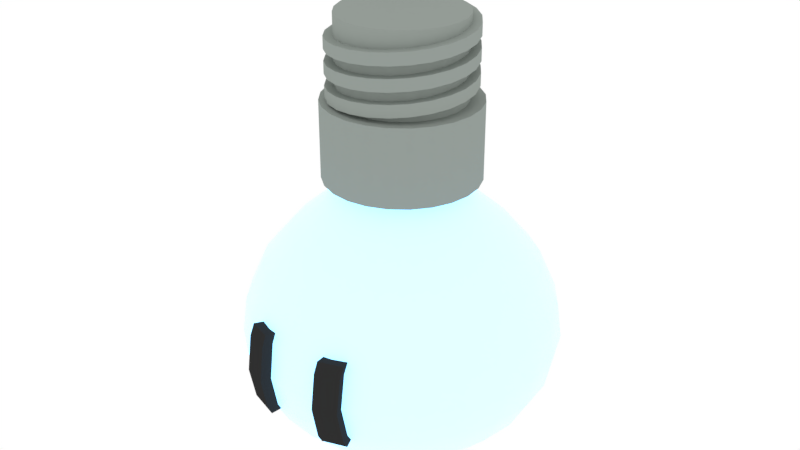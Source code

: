 # Source: lightman.blend  (saved by Blender 4.2.66; exported with 4.5.12 LTS)
import bpy
from mathutils import Matrix  # noqa: F401  (used for matrix-valued properties, if any)

bpy.ops.wm.read_factory_settings(use_empty=True)
scene = bpy.context.scene
scene.name = 'Scene'

# ---- collections
col_collection_1 = bpy.data.collections.new('Collection 1'); scene.collection.children.link(col_collection_1)

# ---- materials (node trees are filled in below, after node groups)
mat_bulb = bpy.data.materials.new('Bulb')
mat_bulb.alpha_threshold = 0.0
mat_bulb.use_transparent_shadow = False
mat_bulb.diffuse_color = (0.4412, 0.6108, 0.8, 1.0)
mat_bulb.roughness = 0.5
mat_eyes = bpy.data.materials.new('Eyes')
mat_eyes.alpha_threshold = 0.0
mat_eyes.use_transparent_shadow = False
mat_eyes.diffuse_color = (0.0291, 0.0291, 0.0291, 1.0)
mat_eyes.roughness = 0.5
mat_metal = bpy.data.materials.new('Metal')
mat_metal.alpha_threshold = 0.0
mat_metal.use_transparent_shadow = False
mat_metal.diffuse_color = (0.2965, 0.3311, 0.305, 1.0)
mat_metal.roughness = 0.5
mat_flashlight = bpy.data.materials.new('Flashlight')
mat_flashlight.alpha_threshold = 0.0
mat_flashlight.use_transparent_shadow = False
mat_flashlight.diffuse_color = (0.3217, 0.02438, 0.1804, 1.0)
mat_flashlight.roughness = 0.5
mat_lens = bpy.data.materials.new('Lens')
mat_lens.alpha_threshold = 0.0
mat_lens.use_transparent_shadow = False
mat_lens.diffuse_color = (0.8, 0.6274, 0.3049, 1.0)
mat_lens.roughness = 0.5

# ---- node groups
ng_auto_smooth = bpy.data.node_groups.new('Auto Smooth', 'GeometryNodeTree')
_s = ng_auto_smooth.interface.new_socket(name='Geometry', in_out='OUTPUT', socket_type='NodeSocketGeometry')
_s = ng_auto_smooth.interface.new_socket(name='Geometry', in_out='INPUT', socket_type='NodeSocketGeometry')
_s = ng_auto_smooth.interface.new_socket(name='Angle', in_out='INPUT', socket_type='NodeSocketFloat')
_s.subtype = 'ANGLE'
_s.min_value = 0.0
_s.max_value = 3.142
ng_auto_smooth.is_modifier = True
_N = ng_auto_smooth.nodes; _L = ng_auto_smooth.links
n0 = _N.new('NodeGroupOutput'); n0.name = 'Group Output'; n0.location = (480, -100)
n1 = _N.new('NodeGroupInput'); n1.name = 'Group Input'; n1.location = (-420, -300)
n2 = _N.new('NodeGroupInput'); n2.name = 'Group Input.001'; n2.location = (-60, -100)
n3 = _N.new('GeometryNodeSetShadeSmooth'); n3.name = 'Set Shade Smooth'; n3.location = (120, -100)
n3.domain = 'EDGE'
n4 = _N.new('GeometryNodeSetShadeSmooth'); n4.name = 'Set Shade Smooth.001'; n4.location = (300, -100)
n5 = _N.new('GeometryNodeInputMeshEdgeAngle'); n5.name = 'Edge Angle'; n5.location = (-420, -220)
n6 = _N.new('GeometryNodeInputEdgeSmooth'); n6.name = 'Is Edge Smooth'; n6.location = (-60, -160)
n7 = _N.new('GeometryNodeInputShadeSmooth'); n7.name = 'Is Face Smooth'; n7.location = (-240, -340)
n8 = _N.new('FunctionNodeBooleanMath'); n8.name = 'Boolean Math'; n8.location = (-60, -220)
n9 = _N.new('FunctionNodeCompare'); n9.name = 'Compare'; n9.location = (-240, -180)
n9.operation = 'LESS_EQUAL'
_L.new(n5.outputs[0], n9.inputs[0])
_L.new(n4.outputs[0], n0.inputs[0])
_L.new(n1.outputs[1], n9.inputs[1])
_L.new(n9.outputs[0], n8.inputs[0])
_L.new(n7.outputs[0], n8.inputs[1])
_L.new(n2.outputs[0], n3.inputs[0])
_L.new(n6.outputs[0], n3.inputs[1])
_L.new(n3.outputs[0], n4.inputs[0])
_L.new(n8.outputs[0], n3.inputs[2])
n0.is_active_output = True

# ---- material node trees
mat_bulb.use_nodes = True; mat_bulb.node_tree.nodes.clear()
_N = mat_bulb.node_tree.nodes; _L = mat_bulb.node_tree.links
n0 = _N.new('ShaderNodeBsdfPrincipled'); n0.name = 'Principled BSDF'; n0.location = (10, 300)
n0.inputs[0].default_value = (0.3725, 0.5846, 0.8002, 1.0)
n0.inputs[27].default_value = (0.1955, 0.5883, 1.0, 1.0)
n0.inputs[28].default_value = 2.0
n1 = _N.new('ShaderNodeOutputMaterial'); n1.name = 'Material Output'; n1.location = (300, 300)
_L.new(n0.outputs[0], n1.inputs[0])
n1.is_active_output = True

# ---- world
world_world = bpy.data.worlds.new('World'); scene.world = world_world
world_world.use_nodes = True; world_world.node_tree.nodes.clear()
_N = world_world.node_tree.nodes; _L = world_world.node_tree.links
n0 = _N.new('ShaderNodeBackground'); n0.name = 'Background'; n0.location = (10, 300)
n0.inputs[0].default_value = (1.0, 1.0, 1.0, 1.0)
n1 = _N.new('ShaderNodeOutputWorld'); n1.name = 'World Output'; n1.location = (300, 300)
_L.new(n0.outputs[0], n1.inputs[0])
n1.is_active_output = True
world_world.color = (0.05088, 0.05088, 0.05088)
world_world.use_sun_shadow = False
world_world.sun_shadow_jitter_overblur = 0.0
world_world.cycles.sampling_method = 'MANUAL'

# ---- meshes
me_sphere_002 = bpy.data.meshes.new('Sphere.002')
me_sphere_002.from_pydata([(-1.752e-10, 0.4991, 0.6635), (-7.123e-10, 0.8857, 0.2695), (-4.486e-10, 0.9853, -0.4315), (-2.177e-10, 0.8745, -0.629), (0.0, 0.2588, -1.017), (0.09743, 0.3636, 0.8431), (0.1292, 0.4821, 0.6635), (0.1805, 0.6738, 0.4906), (0.2292, 0.8555, 0.2695), (0.2585, 0.9646, 0.01522), (0.2664, 0.9944, -0.2157), (0.255, 0.9517, -0.4315), (0.2263, 0.8447, -0.629), (0.1834, 0.6844, -0.7991), (0.1294, 0.483, -0.9329), (0.06699, 0.25, -1.017), (0.1882, 0.326, 0.8431), (0.2495, 0.4322, 0.6635), (0.3488, 0.6041, 0.4906), (0.4428, 0.767, 0.2695), (0.4993, 0.8649, 0.01522), (0.5147, 0.8915, -0.2157), (0.4927, 0.8533, -0.4315), (0.4372, 0.7573, -0.629), (0.3543, 0.6136, -0.7991), (0.25, 0.433, -0.9329), (0.1294, 0.2241, -1.017), (0.2662, 0.2662, 0.8431), (0.3529, 0.3529, 0.6635), (0.4932, 0.4932, 0.4906), (0.6263, 0.6263, 0.2695), (0.7061, 0.7061, 0.01522), (0.7279, 0.7279, -0.2157), (0.6967, 0.6967, -0.4315), (0.6183, 0.6183, -0.629), (0.501, 0.501, -0.7991), (0.3536, 0.3536, -0.9329), (0.183, 0.183, -1.017), (0.326, 0.1882, 0.8431), (0.4322, 0.2495, 0.6635), (0.6041, 0.3488, 0.4906), (0.767, 0.4428, 0.2695), (0.8649, 0.4993, 0.01522), (0.8915, 0.5147, -0.2157), (0.8533, 0.4927, -0.4315), (0.7573, 0.4372, -0.629), (0.6136, 0.3543, -0.7991), (0.433, 0.25, -0.9329), (0.2241, 0.1294, -1.017), (0.3636, 0.09744, 0.8431), (0.4821, 0.1292, 0.6635), (0.6738, 0.1805, 0.4906), (0.8555, 0.2292, 0.2695), (0.9646, 0.2585, 0.01522), (0.9944, 0.2664, -0.2157), (0.9517, 0.255, -0.4315), (0.8447, 0.2263, -0.629), (0.6844, 0.1834, -0.7991), (0.483, 0.1294, -0.9329), (0.25, 0.06699, -1.017), (0.3765, 4.05e-07, 0.8431), (0.4991, 3.264e-07, 0.6635), (0.6975, 3.274e-07, 0.4906), (0.8857, 3.398e-07, 0.2695), (0.9986, 4.315e-07, 0.01522), (1.029, 3.24e-07, -0.2157), (0.9853, 4.159e-07, -0.4315), (0.8745, 3.405e-07, -0.629), (0.7085, 4.007e-07, -0.7991), (0.5, 3.932e-07, -0.9329), (0.2588, 3.932e-07, -1.017), (0.3636, -0.09743, 0.8431), (0.4821, -0.1292, 0.6635), (0.6738, -0.1805, 0.4906), (0.8555, -0.2292, 0.2695), (0.9646, -0.2585, 0.01522), (0.9944, -0.2664, -0.2157), (0.9517, -0.255, -0.4315), (0.8447, -0.2263, -0.629), (0.6844, -0.1834, -0.7991), (0.483, -0.1294, -0.9329), (0.25, -0.06699, -1.017), (0.326, -0.1882, 0.8431), (0.4322, -0.2495, 0.6635), (0.6041, -0.3488, 0.4906), (0.767, -0.4428, 0.2695), (0.8649, -0.4993, 0.01522), (0.8915, -0.5147, -0.2157), (0.8533, -0.4927, -0.4315), (0.7573, -0.4372, -0.629), (0.6136, -0.3543, -0.7991), (0.433, -0.25, -0.9329), (0.2241, -0.1294, -1.017), (0.2662, -0.2662, 0.8431), (0.3529, -0.3529, 0.6635), (0.4932, -0.4932, 0.4906), (0.6263, -0.6263, 0.2695), (0.7061, -0.7061, 0.01522), (0.7279, -0.7279, -0.2157), (0.6967, -0.6967, -0.4315), (0.6183, -0.6183, -0.629), (0.501, -0.501, -0.7991), (0.3536, -0.3536, -0.9329), (0.183, -0.183, -1.017), (0.1882, -0.326, 0.8431), (0.2495, -0.4322, 0.6635), (0.3488, -0.6041, 0.4906), (0.4428, -0.767, 0.2695), (0.4993, -0.8648, 0.01522), (0.5147, -0.8915, -0.2157), (0.4927, -0.8533, -0.4315), (0.4372, -0.7573, -0.629), (0.3543, -0.6136, -0.7991), (0.25, -0.433, -0.9329), (0.1294, -0.2241, -1.017), (0.09743, -0.3636, 0.8431), (0.1292, -0.4821, 0.6635), (0.1805, -0.6738, 0.4906), (0.2292, -0.8555, 0.2695), (0.2585, -0.9646, 0.01522), (0.2664, -0.9944, -0.2157), (0.255, -0.9517, -0.4315), (0.2263, -0.8447, -0.629), (0.1834, -0.6844, -0.7991), (0.1294, -0.483, -0.9329), (0.06699, -0.25, -1.017), (4.602e-09, -0.3765, 0.8431), (-7.103e-08, -0.4991, 0.6635), (-1.443e-07, -0.6975, 0.4906), (-5.807e-08, -0.8857, 0.2695), (-5.874e-08, -0.9986, 0.01522), (-8.907e-08, -1.029, -0.2157), (-5.766e-08, -0.9853, -0.4315), (-5.685e-08, -0.8745, -0.629), (-8.61e-08, -0.7085, -0.7991), (-3.373e-08, -0.5, -0.9329), (-1.883e-08, -0.2588, -1.017), (-0.09743, -0.3636, 0.8431), (-0.1292, -0.4821, 0.6635), (-0.1805, -0.6738, 0.4906), (-0.2292, -0.8555, 0.2695), (-0.2585, -0.9646, 0.01522), (-0.2664, -0.9944, -0.2157), (-0.255, -0.9517, -0.4315), (-0.2263, -0.8447, -0.629), (-0.1834, -0.6844, -0.7991), (-0.1294, -0.483, -0.9329), (-0.06699, -0.25, -1.017), (-0.1882, -0.326, 0.8431), (-0.2495, -0.4322, 0.6635), (-0.3488, -0.6041, 0.4906), (-0.4428, -0.767, 0.2695), (-0.4993, -0.8648, 0.01522), (-0.5147, -0.8915, -0.2157), (-0.4927, -0.8533, -0.4315), (-0.4372, -0.7573, -0.629), (-0.3543, -0.6136, -0.7991), (-0.25, -0.433, -0.9329), (-0.1294, -0.2241, -1.017), (0.0, 3.894e-07, -1.047), (-0.2662, -0.2662, 0.8431), (-0.3529, -0.3529, 0.6635), (-0.4932, -0.4932, 0.4906), (-0.6263, -0.6263, 0.2695), (-0.7061, -0.7061, 0.01522), (-0.7279, -0.7279, -0.2157), (-0.6967, -0.6967, -0.4315), (-0.6183, -0.6183, -0.629), (-0.501, -0.501, -0.7991), (-0.3536, -0.3536, -0.9329), (-0.183, -0.183, -1.017), (-0.326, -0.1882, 0.8431), (-0.4322, -0.2495, 0.6635), (-0.6041, -0.3488, 0.4906), (-0.767, -0.4428, 0.2695), (-0.8649, -0.4993, 0.01522), (-0.8915, -0.5147, -0.2157), (-0.8533, -0.4927, -0.4315), (-0.7573, -0.4372, -0.629), (-0.6136, -0.3543, -0.7991), (-0.433, -0.25, -0.9329), (-0.2241, -0.1294, -1.017), (-0.3636, -0.09743, 0.8431), (-0.4821, -0.1292, 0.6635), (-0.6738, -0.1805, 0.4906), (-0.8555, -0.2292, 0.2695), (-0.9646, -0.2585, 0.01522), (-0.9944, -0.2664, -0.2157), (-0.9517, -0.255, -0.4315), (-0.8447, -0.2263, -0.629), (-0.6844, -0.1834, -0.7991), (-0.483, -0.1294, -0.9329), (-0.25, -0.06699, -1.017), (-0.3765, 4.159e-07, 0.8431), (-0.4991, 4.677e-07, 0.6635), (-0.6975, 4.891e-07, 0.4906), (-0.8857, 4.922e-07, 0.2695), (-0.9986, 4.007e-07, 0.01522), (-1.029, 3.7e-07, -0.2157), (-0.9853, 3.703e-07, -0.4315), (-0.8745, 4.91e-07, -0.629), (-0.7085, 4.604e-07, -0.7991), (-0.5, 3.634e-07, -0.9329), (-0.2588, 4.156e-07, -1.017), (-0.3636, 0.09744, 0.8431), (-0.4821, 0.1292, 0.6635), (-0.6738, 0.1805, 0.4906), (-0.8555, 0.2292, 0.2695), (-0.9646, 0.2585, 0.01522), (-0.9944, 0.2664, -0.2157), (-0.9517, 0.255, -0.4315), (-0.8447, 0.2263, -0.629), (-0.6844, 0.1834, -0.7991), (-0.483, 0.1294, -0.9329), (-0.25, 0.06699, -1.017), (-0.326, 0.1882, 0.8431), (-0.4322, 0.2495, 0.6635), (-0.6041, 0.3488, 0.4906), (-0.767, 0.4428, 0.2695), (-0.8649, 0.4993, 0.01522), (-0.8915, 0.5147, -0.2157), (-0.8533, 0.4927, -0.4315), (-0.7573, 0.4372, -0.629), (-0.6136, 0.3543, -0.7991), (-0.433, 0.25, -0.9329), (-0.2241, 0.1294, -1.017), (-0.2662, 0.2662, 0.8431), (-0.3529, 0.3529, 0.6635), (-0.4932, 0.4932, 0.4906), (-0.6263, 0.6263, 0.2695), (-0.7061, 0.7061, 0.01522), (-0.7279, 0.7279, -0.2157), (-0.6967, 0.6967, -0.4315), (-0.6183, 0.6183, -0.629), (-0.501, 0.501, -0.7991), (-0.3536, 0.3536, -0.9329), (-0.183, 0.183, -1.017), (-0.1882, 0.326, 0.8431), (-0.2495, 0.4322, 0.6635), (-0.3488, 0.6041, 0.4906), (-0.4428, 0.767, 0.2695), (-0.4993, 0.8649, 0.01522), (-0.5147, 0.8915, -0.2157), (-0.4927, 0.8533, -0.4315), (-0.4372, 0.7573, -0.629), (-0.3543, 0.6136, -0.7991), (-0.25, 0.433, -0.9329), (-0.1294, 0.2241, -1.017), (-0.09743, 0.3636, 0.8431), (-0.1292, 0.4821, 0.6635), (-0.1805, 0.6738, 0.4906), (-0.2292, 0.8555, 0.2695), (-0.2585, 0.9646, 0.01522), (-0.2664, 0.9944, -0.2157), (-0.255, 0.9517, -0.4315), (-0.2263, 0.8447, -0.629), (-0.1834, 0.6844, -0.7991), (-0.1294, 0.483, -0.9329), (-0.06699, 0.25, -1.017), (1.544e-08, 0.3765, 0.8431), (7.615e-08, 0.6975, 0.4906), (-5.874e-08, 0.9986, 0.01522), (-4.305e-08, 1.029, -0.2157), (7.814e-08, 0.7085, -0.7991), (-5.608e-08, 0.5, -0.9329), (0.1288, 0.4808, 1.343), (0.1288, 0.4808, 0.8431), (0.2489, 0.4311, 0.8431), (0.352, 0.352, 0.8431), (0.4311, 0.2489, 0.8431), (0.4808, 0.1288, 0.8431), (0.4978, 4.156e-07, 0.8431), (0.4808, -0.1288, 0.8431), (0.4311, -0.2489, 0.8431), (0.352, -0.352, 0.8431), (0.2489, -0.4311, 0.8431), (0.1288, -0.4808, 0.8431), (1.46e-09, -0.4978, 0.8431), (-0.1288, -0.4808, 0.8431), (-0.2489, -0.4311, 0.8431), (-0.352, -0.352, 0.8431), (-0.4311, -0.2489, 0.8431), (-0.4808, -0.1288, 0.8431), (-0.4978, 4.299e-07, 0.8431), (-0.4808, 0.1288, 0.8431), (-0.4311, 0.2489, 0.8431), (-0.352, 0.352, 0.8431), (-0.2489, 0.4311, 0.8431), (-0.1288, 0.4808, 0.8431), (1.579e-08, 0.4978, 0.8431), (0.2489, 0.4311, 1.343), (0.352, 0.352, 1.343), (0.4311, 0.2489, 1.343), (0.4808, 0.1288, 1.343), (0.4978, 4.156e-07, 1.343), (0.4808, -0.1288, 1.343), (0.4311, -0.2489, 1.343), (0.352, -0.352, 1.343), (0.2489, -0.4311, 1.343), (0.1288, -0.4808, 1.343), (1.46e-09, -0.4978, 1.343), (-0.1288, -0.4808, 1.343), (-0.2489, -0.4311, 1.343), (-0.352, -0.352, 1.343), (-0.4311, -0.2489, 1.343), (-0.4808, -0.1288, 1.343), (-0.4978, 4.299e-07, 1.343), (-0.4808, 0.1288, 1.343), (-0.4311, 0.2489, 1.343), (-0.352, 0.352, 1.343), (-0.2489, 0.4311, 1.343), (-0.1288, 0.4808, 1.343), (1.579e-08, 0.4978, 1.343), (0.2015, 0.349, 1.343), (0.403, 4.139e-07, 1.343), (0.3893, -0.1043, 1.343), (0.349, -0.2015, 1.343), (0.285, -0.285, 1.343), (0.2015, -0.349, 1.343), (0.1043, -0.3893, 1.343), (2.014e-08, -0.403, 1.343), (-0.1043, -0.3893, 1.343), (-0.2015, -0.349, 1.343), (-0.285, -0.285, 1.343), (-0.349, -0.2015, 1.343), (-0.3893, -0.1043, 1.343), (-0.403, 4.255e-07, 1.343), (-0.3893, 0.1043, 1.343), (-0.349, 0.2015, 1.343), (-0.285, 0.285, 1.343), (-0.2015, 0.349, 1.343), (-0.1043, 0.3893, 1.343), (3.174e-08, 0.403, 1.343), (0.1193, 0.4449, 1.464), (0.2304, 0.3989, 1.456), (0.3257, 0.3257, 1.448), (0.3989, 0.2303, 1.439), (0.4449, 0.1192, 1.43), (0.4606, 4.198e-07, 1.421), (0.4449, -0.1192, 1.412), (0.3989, -0.2303, 1.403), (0.3257, -0.3257, 1.394), (0.2304, -0.3989, 1.385), (0.1193, -0.4449, 1.377), (6.139e-05, -0.4606, 1.37), (-0.1191, -0.4449, 1.363), (-0.2302, -0.3989, 1.357), (-0.3256, -0.3257, 1.352), (-0.3988, -0.2303, 1.348), (-0.4448, -0.1192, 1.345), (-0.4605, 4.331e-07, 1.493), (-0.4448, 0.1192, 1.493), (-0.3988, 0.2303, 1.49), (-0.3256, 0.3257, 1.487), (-0.2302, 0.3989, 1.483), (-0.1191, 0.4449, 1.477), (6.14e-05, 0.4606, 1.471), (-0.4605, 4.331e-07, 1.343), (0.1193, 0.4449, 1.614), (0.2304, 0.3989, 1.606), (0.3257, 0.3257, 1.598), (0.3989, 0.2303, 1.589), (0.4449, 0.1192, 1.58), (0.4606, 4.198e-07, 1.571), (0.4449, -0.1192, 1.562), (0.3989, -0.2303, 1.553), (0.3257, -0.3257, 1.544), (0.2304, -0.3989, 1.536), (0.1193, -0.4449, 1.527), (6.139e-05, -0.4606, 1.52), (-0.1191, -0.4449, 1.513), (-0.2302, -0.3989, 1.507), (-0.3256, -0.3257, 1.502), (-0.3988, -0.2303, 1.498), (-0.4448, -0.1192, 1.495), (0.2304, 0.3989, 1.535), (-0.4448, 0.1192, 1.643), (-0.3988, 0.2303, 1.641), (-0.3256, 0.3257, 1.637), (-0.2302, 0.3989, 1.633), (-0.1191, 0.4449, 1.627), (6.14e-05, 0.4606, 1.621), (0.1193, 0.4449, 1.543), (0.1193, 0.4449, 1.764), (0.2304, 0.3989, 1.756), (0.3257, 0.3257, 1.748), (0.3989, 0.2303, 1.739), (0.4449, 0.1192, 1.73), (0.4606, 4.198e-07, 1.721), (0.4449, -0.1192, 1.712), (0.3989, -0.2303, 1.703), (0.3257, -0.3257, 1.694), (0.2304, -0.3989, 1.686), (0.1193, -0.4449, 1.678), (6.139e-05, -0.4606, 1.67), (-0.1191, -0.4449, 1.663), (-0.2302, -0.3989, 1.657), (-0.3256, -0.3257, 1.652), (-0.3988, -0.2303, 1.648), (-0.4448, -0.1192, 1.645), (-0.4605, 4.331e-07, 1.794), (-0.4448, 0.1192, 1.793), (-0.3988, 0.2303, 1.791), (-0.3256, 0.3257, 1.787), (-0.2302, 0.3989, 1.783), (-0.1191, 0.4449, 1.778), (6.14e-05, 0.4606, 1.771), (-0.4605, 4.331e-07, 1.643), (0.3257, 0.3257, 1.527), (0.3989, 0.2303, 1.518), (0.4449, 0.1192, 1.509), (0.4606, 4.198e-07, 1.5), (0.4449, -0.1192, 1.491), (0.3989, -0.2303, 1.482), (0.3257, -0.3257, 1.473), (0.2304, -0.3989, 1.464), (0.1193, -0.4449, 1.456), (6.139e-05, -0.4606, 1.449), (-0.1191, -0.4449, 1.442), (-0.2302, -0.3989, 1.436), (-0.3256, -0.3257, 1.431), (-0.3988, -0.2303, 1.427), (-0.4448, -0.1192, 1.424), (-0.4605, 4.331e-07, 1.572), (-0.4448, 0.1192, 1.571), (-0.3988, 0.2303, 1.569), (-0.3256, 0.3257, 1.566), (-0.2302, 0.3989, 1.562), (-0.1191, 0.4449, 1.556), (6.14e-05, 0.4606, 1.55), (-0.4605, 4.331e-07, 1.422), (0.1193, 0.4449, 1.693), (0.2304, 0.3989, 1.685), (0.3257, 0.3257, 1.677), (0.3989, 0.2303, 1.668), (0.4449, 0.1192, 1.659), (0.4606, 4.198e-07, 1.65), (0.4449, -0.1192, 1.641), (0.3989, -0.2303, 1.632), (0.3257, -0.3257, 1.623), (0.2304, -0.3989, 1.614), (0.1193, -0.4449, 1.606), (6.139e-05, -0.4606, 1.599), (-0.1191, -0.4449, 1.592), (-0.2302, -0.3989, 1.586), (-0.3256, -0.3257, 1.581), (-0.3988, -0.2303, 1.577), (-0.4448, -0.1192, 1.574), (-0.4448, 0.1192, 1.722), (-0.3988, 0.2303, 1.719), (-0.3256, 0.3257, 1.716), (-0.2302, 0.3989, 1.712), (-0.1191, 0.4449, 1.706), (6.14e-05, 0.4606, 1.7), (0.1193, 0.4449, 1.843), (0.2304, 0.3989, 1.835), (0.3257, 0.3257, 1.827), (0.3989, 0.2303, 1.818), (0.4449, 0.1192, 1.809), (0.4606, 4.198e-07, 1.8), (0.4449, -0.1192, 1.791), (0.3989, -0.2303, 1.782), (0.3257, -0.3257, 1.773), (0.2304, -0.3989, 1.765), (0.1193, -0.4449, 1.756), (6.139e-05, -0.4606, 1.749), (-0.1191, -0.4449, 1.742), (-0.2302, -0.3989, 1.736), (-0.3256, -0.3257, 1.731), (-0.3988, -0.2303, 1.727), (-0.4448, -0.1192, 1.724), (-0.4605, 4.331e-07, 1.872), (-0.4448, 0.1192, 1.872), (-0.3988, 0.2303, 1.87), (-0.3256, 0.3257, 1.866), (-0.2302, 0.3989, 1.862), (-0.1191, 0.4449, 1.856), (6.14e-05, 0.4606, 1.85), (-0.4605, 4.331e-07, 1.722), (0.1044, 0.3892, 1.464), (0.2015, 0.349, 1.456), (0.285, 0.2849, 1.448), (0.349, 0.2015, 1.439), (0.3893, 0.1043, 1.43), (0.403, 4.198e-07, 1.421), (0.3893, -0.1043, 1.412), (0.349, -0.2015, 1.403), (0.285, -0.2849, 1.394), (0.2015, -0.349, 1.385), (0.1044, -0.3892, 1.377), (6.138e-05, -0.4029, 1.37), (-0.1042, -0.3892, 1.363), (-0.2014, -0.349, 1.357), (-0.2849, -0.2849, 1.343), (-0.3489, -0.2015, 1.343), (-0.3892, -0.1043, 1.343), (-0.4029, 4.08e-07, 1.493), (-0.3892, 0.1043, 1.493), (-0.3489, 0.2015, 1.49), (-0.2849, 0.2849, 1.487), (-0.2014, 0.349, 1.483), (-0.1042, 0.3892, 1.477), (6.145e-05, 0.4029, 1.471), (-0.4039, 0.007459, 1.343), (0.1044, 0.3892, 1.614), (0.2015, 0.349, 1.606), (0.285, 0.2849, 1.598), (0.349, 0.2015, 1.589), (0.3893, 0.1043, 1.58), (0.403, 4.198e-07, 1.571), (0.3893, -0.1043, 1.562), (0.349, -0.2015, 1.553), (0.285, -0.2849, 1.544), (0.2015, -0.349, 1.536), (0.1044, -0.3892, 1.527), (6.138e-05, -0.4029, 1.52), (-0.1042, -0.3892, 1.513), (-0.2014, -0.349, 1.507), (-0.2849, -0.2849, 1.502), (-0.3489, -0.2015, 1.498), (-0.3892, -0.1043, 1.495), (0.2015, 0.349, 1.535), (-0.3892, 0.1043, 1.643), (-0.3489, 0.2015, 1.641), (-0.2849, 0.2849, 1.637), (-0.2014, 0.349, 1.633), (-0.1042, 0.3892, 1.627), (6.145e-05, 0.4029, 1.621), (0.1044, 0.3892, 1.543), (0.1044, 0.3892, 1.764), (0.2015, 0.349, 1.756), (0.285, 0.2849, 1.748), (0.349, 0.2015, 1.739), (0.3893, 0.1043, 1.73), (0.403, 4.198e-07, 1.721), (0.3893, -0.1043, 1.712), (0.349, -0.2015, 1.703), (0.285, -0.2849, 1.694), (0.2015, -0.349, 1.686), (0.1044, -0.3892, 1.678), (6.138e-05, -0.4029, 1.67), (-0.1042, -0.3892, 1.663), (-0.2014, -0.349, 1.657), (-0.2849, -0.2849, 1.652), (-0.3489, -0.2015, 1.648), (-0.3892, -0.1043, 1.645), (-0.4039, -0.007458, 1.794), (-0.3892, 0.1043, 1.793), (-0.3489, 0.2015, 1.791), (-0.2849, 0.2849, 1.787), (-0.2014, 0.349, 1.783), (-0.1042, 0.3892, 1.778), (6.145e-05, 0.4029, 1.771), (-0.4029, 4.08e-07, 1.643), (0.285, 0.2849, 1.527), (0.349, 0.2015, 1.518), (0.3893, 0.1043, 1.509), (0.403, 4.198e-07, 1.5), (0.3893, -0.1043, 1.491), (0.349, -0.2015, 1.482), (0.285, -0.2849, 1.473), (0.2015, -0.349, 1.464), (0.1044, -0.3892, 1.456), (6.138e-05, -0.4029, 1.449), (-0.1042, -0.3892, 1.442), (-0.2014, -0.349, 1.436), (-0.2849, -0.2849, 1.431), (-0.3489, -0.2015, 1.427), (-0.3892, -0.1043, 1.424), (-0.4029, 4.08e-07, 1.572), (-0.3892, 0.1043, 1.571), (-0.3489, 0.2015, 1.569), (-0.2849, 0.2849, 1.566), (-0.2014, 0.349, 1.562), (-0.1042, 0.3892, 1.556), (6.145e-05, 0.4029, 1.55), (-0.4039, 0.007459, 1.422), (0.1044, 0.3892, 1.693), (0.2015, 0.349, 1.685), (0.285, 0.2849, 1.677), (0.349, 0.2015, 1.668), (0.3893, 0.1043, 1.659), (0.403, 4.198e-07, 1.65), (0.3893, -0.1043, 1.641), (0.349, -0.2015, 1.632), (0.285, -0.2849, 1.623), (0.2015, -0.349, 1.614), (0.1044, -0.3892, 1.606), (6.138e-05, -0.4029, 1.599), (-0.1042, -0.3892, 1.592), (-0.2014, -0.349, 1.586), (-0.2849, -0.2849, 1.581), (-0.3489, -0.2015, 1.577), (-0.3892, -0.1043, 1.574), (-0.3892, 0.1043, 1.722), (-0.3489, 0.2015, 1.719), (-0.2849, 0.2849, 1.716), (-0.2014, 0.349, 1.712), (-0.1042, 0.3892, 1.706), (6.145e-05, 0.4029, 1.7), (0.1044, 0.3892, 1.843), (0.2015, 0.349, 1.835), (0.285, 0.2849, 1.827), (0.349, 0.2015, 1.818), (0.3893, 0.1043, 1.809), (0.403, 4.198e-07, 1.8), (0.3893, -0.1043, 1.791), (0.349, -0.2015, 1.782), (0.285, -0.2849, 1.773), (0.2015, -0.349, 1.765), (0.1044, -0.3892, 1.756), (6.138e-05, -0.4029, 1.749), (-0.1042, -0.3892, 1.742), (-0.2014, -0.349, 1.736), (-0.2849, -0.2849, 1.731), (-0.3489, -0.2015, 1.727), (-0.3892, -0.1043, 1.724), (-0.4039, -0.007458, 1.872), (-0.3892, 0.1043, 1.872), (-0.3489, 0.2015, 1.87), (-0.2849, 0.2849, 1.866), (-0.2014, 0.349, 1.862), (-0.1042, 0.3892, 1.856), (6.145e-05, 0.4029, 1.85), (-0.4029, 4.08e-07, 1.722), (0.1044, 0.3892, 1.343), (0.285, 0.2849, 1.343), (0.349, 0.2015, 1.343), (0.3893, 0.1043, 1.343), (-0.3892, 0.1043, 1.343), (-0.3489, 0.2015, 1.343), (-0.2849, 0.2849, 1.343), (-0.2014, 0.349, 1.343), (-0.2014, -0.349, 1.343), (0.1044, 0.3892, 1.872), (0.2015, 0.349, 1.872), (0.285, 0.2849, 1.872), (0.349, 0.2015, 1.872), (0.3893, 0.1043, 1.872), (0.403, 4.198e-07, 1.872), (0.3893, -0.1043, 1.872), (0.349, -0.2015, 1.872), (0.285, -0.2849, 1.872), (0.2015, -0.349, 1.872), (0.1044, -0.3892, 1.872), (6.138e-05, -0.4029, 1.872), (-0.1042, -0.3892, 1.872), (-0.2014, -0.349, 1.872), (-0.2849, -0.2849, 1.872), (-0.3489, -0.2015, 1.872), (-0.3892, -0.1043, 1.872), (-0.2359, -0.004486, 1.977), (-0.3892, 0.1043, 1.872), (-0.3489, 0.2015, 1.872), (-0.2849, 0.2849, 1.872), (-0.2014, 0.349, 1.872), (-0.1042, 0.3892, 1.872), (6.145e-05, 0.4029, 1.872), (0.06097, 0.2273, 1.977), (0.1178, 0.2037, 1.977), (0.1665, 0.1663, 1.977), (0.2039, 0.1176, 1.977), (0.2274, 0.0608, 1.977), (0.2355, -0.0001288, 1.977), (0.2274, -0.06106, 1.977), (0.2039, -0.1178, 1.977), (0.1665, -0.1666, 1.977), (0.1178, -0.204, 1.977), (0.06097, -0.2275, 1.977), (4.439e-05, -0.2355, 1.977), (-0.06089, -0.2275, 1.977), (-0.1177, -0.204, 1.977), (-0.1664, -0.1666, 1.977), (-0.2038, -0.1178, 1.977), (-0.2274, -0.06106, 1.977), (-0.2274, 0.0608, 1.977), (-0.2038, 0.1176, 1.977), (-0.1664, 0.1663, 1.977), (-0.1177, 0.2037, 1.977), (-0.06089, 0.2273, 1.977), (4.443e-05, 0.2353, 1.977), (-0.1862, -0.003606, 2.048), (0.04812, 0.1793, 2.048), (0.09293, 0.1607, 2.048), (0.1314, 0.1312, 2.048), (0.1609, 0.09272, 2.048), (0.1795, 0.04791, 2.048), (0.1858, -0.0001671, 2.048), (0.1795, -0.04825, 2.048), (0.1609, -0.09305, 2.048), (0.1314, -0.1315, 2.048), (0.09293, -0.1611, 2.048), (0.04812, -0.1796, 2.048), (3.935e-05, -0.1859, 2.048), (-0.04804, -0.1796, 2.048), (-0.09285, -0.1611, 2.048), (-0.1313, -0.1315, 2.048), (-0.1608, -0.09305, 2.048), (-0.1794, -0.04825, 2.048), (-0.1794, 0.04791, 2.048), (-0.1608, 0.09272, 2.048), (-0.1313, 0.1312, 2.048), (-0.09285, 0.1607, 2.048), (-0.04804, 0.1793, 2.048), (3.938e-05, 0.1856, 2.048), (2.051e-05, -0.0003104, 2.048), (0.3659, -1.026, -0.2157), (0.3659, -0.9789, -0.4315), (0.3659, -0.9464, -0.4855), (0.2108, -1.013, 0.08591), (0.2108, -1.044, 0.01522), (0.2108, -1.075, -0.2157), (0.2108, -1.031, -0.4315), (0.2108, -1.0, -0.4855), (0.3659, -0.9596, 0.08591), (0.3659, -0.9932, 0.01522), (0.3162, -0.8989, -0.2152), (0.3162, -0.8516, -0.419), (0.3162, -0.8191, -0.47), (0.1821, -0.8853, 0.06967), (0.1821, -0.9167, 0.002912), (0.1821, -0.9474, -0.2152), (0.1821, -0.9033, -0.419), (0.1821, -0.873, -0.47), (0.3162, -0.8322, 0.06967), (0.3162, -0.8659, 0.002912), (-0.3659, -1.026, -0.2157), (-0.3659, -0.9789, -0.4315), (-0.3659, -0.9464, -0.4855), (-0.2108, -1.013, 0.08591), (-0.2108, -1.044, 0.01522), (-0.2108, -1.075, -0.2157), (-0.2108, -1.031, -0.4315), (-0.2108, -1.0, -0.4855), (-0.3659, -0.9596, 0.08591), (-0.3659, -0.9932, 0.01522), (-0.3162, -0.8989, -0.2152), (-0.3162, -0.8516, -0.419), (-0.3162, -0.8191, -0.47), (-0.1821, -0.8853, 0.06967), (-0.1821, -0.9167, 0.002912), (-0.1821, -0.9474, -0.2152), (-0.1821, -0.9033, -0.419), (-0.1821, -0.873, -0.47), (-0.3162, -0.8322, 0.06967), (-0.3162, -0.8659, 0.002912)], [], [(261, 1, 8, 9), (159, 4, 15), (0, 259, 5, 6), (263, 3, 12, 13), (262, 261, 9, 10), (260, 0, 6, 7), (264, 263, 13, 14), (2, 262, 10, 11), (1, 260, 7, 8), (4, 264, 14, 15), (3, 2, 11, 12), (7, 6, 17, 18), (14, 13, 24, 25), (11, 10, 21, 22), (8, 7, 18, 19), (15, 14, 25, 26), (137, 126, 277, 278), (12, 11, 22, 23), (9, 8, 19, 20), (159, 15, 26), (6, 5, 16, 17), (13, 12, 23, 24), (10, 9, 20, 21), (159, 26, 37), (17, 16, 27, 28), (24, 23, 34, 35), (21, 20, 31, 32), (18, 17, 28, 29), (25, 24, 35, 36), (22, 21, 32, 33), (19, 18, 29, 30), (26, 25, 36, 37), (160, 148, 279, 280), (23, 22, 33, 34), (20, 19, 30, 31), (30, 29, 40, 41), (37, 36, 47, 48), (237, 226, 286, 287), (34, 33, 44, 45), (31, 30, 41, 42), (159, 37, 48), (28, 27, 38, 39), (35, 34, 45, 46), (32, 31, 42, 43), (29, 28, 39, 40), (36, 35, 46, 47), (33, 32, 43, 44), (40, 39, 50, 51), (47, 46, 57, 58), (44, 43, 54, 55), (41, 40, 51, 52), (48, 47, 58, 59), (60, 49, 270, 271), (45, 44, 55, 56), (42, 41, 52, 53), (159, 48, 59), (39, 38, 49, 50), (46, 45, 56, 57), (43, 42, 53, 54), (53, 52, 63, 64), (159, 59, 70), (50, 49, 60, 61), (57, 56, 67, 68), (54, 53, 64, 65), (51, 50, 61, 62), (58, 57, 68, 69), (55, 54, 65, 66), (52, 51, 62, 63), (59, 58, 69, 70), (182, 171, 281, 282), (56, 55, 66, 67), (63, 62, 73, 74), (70, 69, 80, 81), (171, 160, 280, 281), (67, 66, 77, 78), (64, 63, 74, 75), (159, 70, 81), (61, 60, 71, 72), (68, 67, 78, 79), (65, 64, 75, 76), (62, 61, 72, 73), (69, 68, 79, 80), (66, 65, 76, 77), (76, 75, 86, 87), (73, 72, 83, 84), (80, 79, 90, 91), (77, 76, 87, 88), (74, 73, 84, 85), (81, 80, 91, 92), (193, 182, 282, 283), (78, 77, 88, 89), (75, 74, 85, 86), (159, 81, 92), (72, 71, 82, 83), (79, 78, 89, 90), (86, 85, 96, 97), (159, 92, 103), (83, 82, 93, 94), (90, 89, 100, 101), (87, 86, 97, 98), (84, 83, 94, 95), (91, 90, 101, 102), (88, 87, 98, 99), (85, 84, 95, 96), (92, 91, 102, 103), (89, 88, 99, 100), (99, 98, 109, 110), (96, 95, 106, 107), (103, 102, 113, 114), (115, 104, 275, 276), (100, 99, 110, 111), (97, 96, 107, 108), (159, 103, 114), (94, 93, 104, 105), (101, 100, 111, 112), (98, 97, 108, 109), (95, 94, 105, 106), (102, 101, 112, 113), (109, 108, 119, 120), (106, 105, 116, 117), (113, 112, 123, 124), (110, 109, 120, 121), (107, 106, 117, 118), (114, 113, 124, 125), (259, 248, 288, 289), (111, 110, 121, 122), (108, 107, 118, 119), (159, 114, 125), (105, 104, 115, 116), (112, 111, 122, 123), (122, 121, 132, 133), (119, 118, 129, 130), (159, 125, 136), (116, 115, 126, 127), (123, 122, 133, 134), (120, 119, 130, 131), (117, 116, 127, 128), (124, 123, 134, 135), (121, 120, 131, 132), (118, 117, 128, 129), (125, 124, 135, 136), (71, 60, 271, 272), (132, 131, 142, 143), (129, 128, 139, 140), (136, 135, 146, 147), (5, 259, 289, 266), (133, 132, 143, 144), (130, 129, 140, 141), (159, 136, 147), (127, 126, 137, 138), (134, 133, 144, 145), (131, 130, 141, 142), (128, 127, 138, 139), (135, 134, 145, 146), (145, 144, 155, 156), (142, 141, 152, 153), (139, 138, 149, 150), (146, 145, 156, 157), (143, 142, 153, 154), (140, 139, 150, 151), (147, 146, 157, 158), (49, 38, 269, 270), (144, 143, 154, 155), (141, 140, 151, 152), (159, 147, 158), (138, 137, 148, 149), (226, 215, 285, 286), (155, 154, 166, 167), (152, 151, 163, 164), (159, 158, 170), (149, 148, 160, 161), (156, 155, 167, 168), (153, 152, 164, 165), (150, 149, 161, 162), (157, 156, 168, 169), (154, 153, 165, 166), (151, 150, 162, 163), (158, 157, 169, 170), (169, 168, 179, 180), (166, 165, 176, 177), (163, 162, 173, 174), (170, 169, 180, 181), (148, 137, 278, 279), (167, 166, 177, 178), (164, 163, 174, 175), (159, 170, 181), (161, 160, 171, 172), (168, 167, 178, 179), (165, 164, 175, 176), (162, 161, 172, 173), (172, 171, 182, 183), (179, 178, 189, 190), (176, 175, 186, 187), (173, 172, 183, 184), (180, 179, 190, 191), (177, 176, 187, 188), (174, 173, 184, 185), (181, 180, 191, 192), (104, 93, 274, 275), (178, 177, 188, 189), (175, 174, 185, 186), (159, 181, 192), (192, 191, 202, 203), (215, 204, 284, 285), (189, 188, 199, 200), (186, 185, 196, 197), (159, 192, 203), (183, 182, 193, 194), (190, 189, 200, 201), (187, 186, 197, 198), (184, 183, 194, 195), (191, 190, 201, 202), (188, 187, 198, 199), (185, 184, 195, 196), (195, 194, 205, 206), (202, 201, 212, 213), (199, 198, 209, 210), (196, 195, 206, 207), (203, 202, 213, 214), (200, 199, 210, 211), (197, 196, 207, 208), (159, 203, 214), (194, 193, 204, 205), (201, 200, 211, 212), (198, 197, 208, 209), (159, 214, 225), (205, 204, 215, 216), (212, 211, 222, 223), (209, 208, 219, 220), (206, 205, 216, 217), (213, 212, 223, 224), (210, 209, 220, 221), (207, 206, 217, 218), (214, 213, 224, 225), (204, 193, 283, 284), (211, 210, 221, 222), (208, 207, 218, 219), (218, 217, 228, 229), (225, 224, 235, 236), (93, 82, 273, 274), (222, 221, 232, 233), (219, 218, 229, 230), (159, 225, 236), (216, 215, 226, 227), (223, 222, 233, 234), (220, 219, 230, 231), (217, 216, 227, 228), (224, 223, 234, 235), (221, 220, 231, 232), (228, 227, 238, 239), (235, 234, 245, 246), (232, 231, 242, 243), (229, 228, 239, 240), (236, 235, 246, 247), (233, 232, 243, 244), (230, 229, 240, 241), (159, 236, 247), (227, 226, 237, 238), (234, 233, 244, 245), (231, 230, 241, 242), (241, 240, 251, 252), (159, 247, 258), (238, 237, 248, 249), (245, 244, 255, 256), (242, 241, 252, 253), (239, 238, 249, 250), (246, 245, 256, 257), (243, 242, 253, 254), (240, 239, 250, 251), (247, 246, 257, 258), (248, 237, 287, 288), (244, 243, 254, 255), (251, 250, 260, 1), (258, 257, 264, 4), (255, 254, 2, 3), (252, 251, 1, 261), (159, 258, 4), (249, 248, 259, 0), (256, 255, 3, 263), (253, 252, 261, 262), (250, 249, 0, 260), (257, 256, 263, 264), (254, 253, 262, 2), (82, 71, 272, 273), (38, 27, 268, 269), (126, 115, 276, 277), (27, 16, 267, 268), (16, 5, 266, 267), (289, 288, 311, 312), (274, 273, 296, 297), (281, 280, 303, 304), (288, 287, 310, 311), (273, 272, 295, 296), (280, 279, 302, 303), (287, 286, 309, 310), (272, 271, 294, 295), (279, 278, 301, 302), (286, 285, 308, 309), (271, 270, 293, 294), (278, 277, 300, 301), (285, 284, 307, 308), (270, 269, 292, 293), (277, 276, 299, 300), (284, 283, 306, 307), (269, 268, 291, 292), (276, 275, 298, 299), (283, 282, 305, 306), (268, 267, 290, 291), (266, 289, 312, 265), (275, 274, 297, 298), (282, 281, 304, 305), (267, 266, 265, 290), (301, 300, 320, 321), (308, 307, 327, 328), (293, 292, 627, 628), (300, 299, 319, 320), (307, 306, 326, 327), (292, 291, 626, 627), (299, 298, 318, 319), (306, 305, 325, 326), (291, 290, 313, 626), (265, 312, 332, 625), (298, 297, 317, 318), (305, 304, 324, 325), (290, 265, 625, 313), (312, 311, 331, 332), (297, 296, 316, 317), (304, 303, 323, 324), (311, 310, 330, 331), (296, 295, 315, 316), (303, 302, 322, 323), (310, 309, 329, 330), (295, 294, 314, 315), (302, 301, 321, 322), (309, 308, 328, 329), (294, 293, 628, 314), (371, 370, 443, 444), (348, 347, 420, 421), (393, 392, 463, 464), (370, 369, 442, 443), (347, 346, 419, 420), (392, 391, 462, 463), (368, 441, 442, 369), (346, 345, 418, 419), (390, 461, 462, 391), (368, 367, 440, 441), (345, 344, 417, 418), (390, 389, 460, 461), (367, 366, 439, 440), (343, 416, 417, 344), (389, 388, 459, 460), (365, 438, 439, 366), (343, 342, 415, 416), (387, 458, 459, 388), (365, 364, 437, 438), (342, 341, 414, 415), (387, 386, 457, 458), (364, 363, 436, 437), (340, 413, 414, 341), (386, 385, 456, 457), (362, 435, 436, 363), (340, 339, 412, 413), (384, 455, 456, 385), (362, 361, 434, 435), (339, 338, 411, 412), (384, 383, 454, 455), (361, 360, 433, 434), (337, 410, 411, 338), (374, 447, 423, 350), (359, 432, 433, 360), (337, 336, 409, 410), (407, 478, 448, 376), (359, 358, 431, 432), (336, 335, 408, 409), (406, 477, 454, 383), (334, 375, 408, 335), (406, 405, 476, 477), (334, 333, 382, 375), (404, 475, 476, 405), (381, 453, 431, 358), (404, 403, 474, 475), (381, 380, 452, 453), (403, 402, 473, 474), (379, 451, 452, 380), (356, 429, 382, 333), (401, 472, 473, 402), (379, 378, 450, 451), (356, 355, 428, 429), (399, 470, 478, 407), (378, 377, 449, 450), (354, 427, 428, 355), (400, 471, 472, 401), (376, 448, 449, 377), (354, 353, 426, 427), (398, 469, 470, 399), (353, 352, 425, 426), (398, 397, 468, 469), (351, 424, 425, 352), (397, 396, 467, 468), (373, 446, 447, 374), (349, 422, 430, 357), (396, 395, 466, 467), (373, 372, 445, 446), (350, 423, 424, 351), (395, 394, 465, 466), (372, 371, 444, 445), (348, 421, 422, 349), (393, 464, 465, 394), (526, 527, 575, 574), (506, 554, 521, 505), (504, 505, 521, 528), (522, 570, 569, 553), (524, 525, 573, 572), (523, 524, 572, 571), (506, 507, 555, 554), (543, 544, 592, 591), (542, 543, 591, 590), (541, 542, 590, 589), (540, 541, 589, 588), (545, 593, 592, 544), (538, 539, 587, 586), (537, 538, 586, 585), (537, 585, 584, 536), (535, 536, 584, 583), (540, 588, 587, 539), (534, 535, 583, 582), (534, 582, 581, 533), (553, 569, 593, 545), (532, 533, 581, 580), (531, 532, 580, 579), (523, 571, 570, 522), (529, 530, 578, 577), (531, 579, 578, 530), (529, 577, 599, 552), (551, 552, 599, 598), (551, 598, 597, 550), (549, 550, 597, 596), (526, 574, 573, 525), (548, 549, 596, 595), (548, 595, 594, 547), (504, 528, 575, 527), (547, 594, 624, 546), (356, 333, 479, 502), (355, 356, 502, 501), (354, 355, 501, 500), (353, 354, 500, 499), (352, 353, 499, 498), (351, 352, 498, 497), (349, 357, 503, 495), (350, 351, 497, 496), (348, 349, 495, 494), (347, 348, 494, 493), (346, 347, 493, 492), (345, 346, 492, 491), (344, 345, 491, 490), (343, 344, 490, 489), (342, 343, 489, 488), (341, 342, 488, 487), (340, 341, 487, 486), (339, 340, 486, 485), (338, 339, 485, 484), (337, 338, 484, 483), (336, 337, 483, 482), (335, 336, 482, 481), (334, 335, 481, 480), (333, 334, 480, 479), (381, 358, 504, 527), (380, 381, 527, 526), (379, 380, 526, 525), (378, 379, 525, 524), (377, 378, 524, 523), (376, 377, 523, 522), (429, 428, 574, 575), (382, 429, 575, 528), (373, 374, 520, 519), (372, 373, 519, 518), (371, 372, 518, 517), (370, 371, 517, 516), (369, 370, 516, 515), (368, 369, 515, 514), (367, 368, 514, 513), (366, 367, 513, 512), (365, 366, 512, 511), (364, 365, 511, 510), (363, 364, 510, 509), (362, 363, 509, 508), (361, 362, 508, 507), (360, 361, 507, 506), (359, 360, 506, 505), (358, 359, 505, 504), (406, 383, 529, 552), (405, 406, 552, 551), (404, 405, 551, 550), (403, 404, 550, 549), (402, 403, 549, 548), (401, 402, 548, 547), (399, 407, 553, 545), (400, 401, 547, 546), (398, 399, 545, 544), (397, 398, 544, 543), (396, 397, 543, 542), (395, 396, 542, 541), (394, 395, 541, 540), (393, 394, 540, 539), (392, 393, 539, 538), (391, 392, 538, 537), (390, 391, 537, 536), (389, 390, 536, 535), (388, 389, 535, 534), (387, 388, 534, 533), (386, 387, 533, 532), (385, 386, 532, 531), (384, 385, 531, 530), (383, 384, 530, 529), (374, 350, 496, 520), (407, 376, 522, 553), (428, 427, 573, 574), (427, 426, 572, 573), (426, 425, 571, 572), (425, 424, 570, 571), (430, 422, 568, 576), (424, 423, 569, 570), (422, 421, 567, 568), (421, 420, 566, 567), (420, 419, 565, 566), (419, 418, 564, 565), (418, 417, 563, 564), (417, 416, 562, 563), (416, 415, 561, 562), (415, 414, 560, 561), (414, 413, 559, 560), (413, 412, 558, 559), (412, 411, 557, 558), (411, 410, 556, 557), (410, 409, 555, 556), (409, 408, 554, 555), (408, 375, 521, 554), (375, 382, 528, 521), (431, 453, 599, 577), (453, 452, 598, 599), (452, 451, 597, 598), (451, 450, 596, 597), (450, 449, 595, 596), (449, 448, 594, 595), (447, 446, 592, 593), (446, 445, 591, 592), (445, 444, 590, 591), (444, 443, 589, 590), (443, 442, 588, 589), (442, 441, 587, 588), (441, 440, 586, 587), (440, 439, 585, 586), (439, 438, 584, 585), (438, 437, 583, 584), (437, 436, 582, 583), (436, 435, 581, 582), (435, 434, 580, 581), (434, 433, 579, 580), (433, 432, 578, 579), (432, 431, 577, 578), (454, 477, 623, 600), (477, 476, 622, 623), (476, 475, 621, 622), (475, 474, 620, 621), (474, 473, 619, 620), (473, 472, 618, 619), (478, 470, 616, 624), (472, 471, 617, 618), (470, 469, 615, 616), (469, 468, 614, 615), (468, 467, 613, 614), (467, 466, 612, 613), (466, 465, 611, 612), (465, 464, 610, 611), (464, 463, 609, 610), (463, 462, 608, 609), (462, 461, 607, 608), (461, 460, 606, 607), (460, 459, 605, 606), (459, 458, 604, 605), (458, 457, 603, 604), (457, 456, 602, 603), (456, 455, 601, 602), (455, 454, 600, 601), (423, 447, 593, 569), (448, 478, 624, 594), (471, 400, 546, 617), (357, 430, 576, 503), (507, 508, 556, 555), (509, 557, 556, 508), (509, 510, 558, 557), (510, 511, 559, 558), (512, 560, 559, 511), (512, 513, 561, 560), (513, 514, 562, 561), (515, 563, 562, 514), (515, 516, 564, 563), (516, 517, 565, 564), (517, 518, 566, 565), (518, 519, 567, 566), (520, 568, 567, 519), (496, 576, 568, 520), (500, 501, 331, 632), (499, 500, 632, 631), (484, 485, 315, 314), (498, 499, 631, 630), (483, 484, 314, 628), (497, 498, 630, 629), (482, 483, 628, 627), (481, 482, 627, 626), (497, 576, 496), (480, 481, 626, 313), (502, 479, 625, 332), (479, 480, 313, 625), (501, 502, 332, 331), (576, 497, 629, 503), (487, 488, 318, 317), (490, 491, 321, 320), (486, 487, 317, 316), (489, 490, 320, 319), (492, 493, 633), (488, 489, 319, 318), (491, 492, 633, 321), (486, 316, 315, 485), (614, 613, 647, 648), (621, 620, 654, 655), (606, 605, 639, 640), (613, 612, 646, 647), (620, 619, 653, 654), (605, 604, 638, 639), (612, 611, 645, 646), (619, 618, 652, 653), (604, 603, 637, 638), (611, 610, 644, 645), (624, 616, 546), (603, 602, 636, 637), (610, 609, 643, 644), (618, 617, 652), (602, 601, 635, 636), (600, 623, 657, 634), (609, 608, 642, 643), (616, 615, 649, 650), (601, 600, 634, 635), (623, 622, 656, 657), (608, 607, 641, 642), (615, 614, 648, 649), (622, 621, 655, 656), (607, 606, 640, 641), (617, 546, 616, 650), (636, 635, 659, 660), (652, 617, 651, 675), (634, 657, 680, 658), (643, 642, 666, 667), (650, 649, 673, 674), (635, 634, 658, 659), (657, 656, 679, 680), (642, 641, 665, 666), (649, 648, 672, 673), (656, 655, 678, 679), (641, 640, 664, 665), (648, 647, 671, 672), (655, 654, 677, 678), (640, 639, 663, 664), (647, 646, 670, 671), (654, 653, 676, 677), (639, 638, 662, 663), (617, 650, 674, 651), (646, 645, 669, 670), (653, 652, 675, 676), (638, 637, 661, 662), (645, 644, 668, 669), (637, 636, 660, 661), (644, 643, 667, 668), (669, 668, 692, 693), (677, 676, 700, 701), (661, 660, 684, 685), (668, 667, 691, 692), (676, 675, 699, 700), (660, 659, 683, 684), (667, 666, 690, 691), (674, 673, 697, 698), (659, 658, 682, 683), (666, 665, 689, 690), (673, 672, 696, 697), (675, 651, 681, 699), (665, 664, 688, 689), (658, 680, 704, 682), (672, 671, 695, 696), (651, 674, 698, 681), (664, 663, 687, 688), (671, 670, 694, 695), (663, 662, 686, 687), (679, 678, 702, 703), (670, 669, 693, 694), (678, 677, 701, 702), (662, 661, 685, 686), (680, 679, 703, 704), (703, 702, 705), (689, 688, 705), (696, 695, 705), (681, 698, 705), (704, 703, 705), (688, 687, 705), (695, 694, 705), (682, 704, 705), (687, 686, 705), (694, 693, 705), (702, 701, 705), (686, 685, 705), (693, 692, 705), (701, 700, 705), (685, 684, 705), (692, 691, 705), (700, 699, 705), (684, 683, 705), (691, 690, 705), (698, 697, 705), (683, 682, 705), (690, 689, 705), (697, 696, 705), (699, 681, 705), (707, 706, 711, 712), (708, 707, 712, 713), (706, 715, 710, 711), (710, 715, 714, 709), (717, 716, 721, 722), (718, 717, 722, 723), (716, 725, 720, 721), (720, 725, 724, 719), (714, 724, 719, 709), (710, 709, 719, 720), (711, 710, 720, 721), (712, 711, 721, 722), (713, 712, 722, 723), (713, 723, 718, 708), (707, 708, 718, 717), (707, 717, 716, 706), (706, 716, 725, 715), (715, 725, 724, 714), (727, 732, 731, 726), (728, 733, 732, 727), (726, 731, 730, 735), (730, 729, 734, 735), (737, 742, 741, 736), (738, 743, 742, 737), (736, 741, 740, 745), (740, 739, 744, 745), (734, 729, 739, 744), (730, 740, 739, 729), (731, 741, 740, 730), (732, 742, 741, 731), (733, 743, 742, 732), (733, 728, 738, 743), (727, 737, 738, 728), (727, 726, 736, 737), (726, 735, 745, 736), (735, 734, 744, 745)])
me_sphere_002.polygons.foreach_set('use_smooth', [True] * 757)
me_sphere_002.polygons.foreach_set('material_index', [0, 0, 0, 0, 0, 0, 0, 0, 0, 0, 0, 0, 0, 0, 0, 0, 2, 0, 0, 0, 0, 0, 0, 0, 0, 0, 0, 0, 0, 0, 0, 0, 2, 0, 0, 0, 0, 2, 0, 0, 0, 0, 0, 0, 0, 0, 0, 0, 0, 0, 0, 0, 2, 0, 0, 0, 0, 0, 0, 0, 0, 0, 0, 0, 0, 0, 0, 0, 0, 2, 0, 0, 0, 2, 0, 0, 0, 0, 0, 0, 0, 0, 0, 0, 0, 0, 0, 0, 0, 2, 0, 0, 0, 0, 0, 0, 0, 0, 0, 0, 0, 0, 0, 0, 0, 0, 0, 0, 0, 2, 0, 0, 0, 0, 0, 0, 0, 0, 0, 0, 0, 0, 0, 0, 2, 0, 0, 0, 0, 0, 0, 0, 0, 0, 0, 0, 0, 0, 0, 0, 0, 2, 0, 0, 0, 2, 0, 0, 0, 0, 0, 0, 0, 0, 0, 0, 0, 0, 0, 0, 0, 2, 0, 0, 0, 0, 2, 0, 0, 0, 0, 0, 0, 0, 0, 0, 0, 0, 0, 0, 0, 0, 2, 0, 0, 0, 0, 0, 0, 0, 0, 0, 0, 0, 0, 0, 0, 0, 2, 0, 0, 0, 0, 2, 0, 0, 0, 0, 0, 0, 0, 0, 0, 0, 0, 0, 0, 0, 0, 0, 0, 0, 0, 0, 0, 0, 0, 0, 0, 0, 0, 0, 0, 0, 2, 0, 0, 0, 0, 2, 0, 0, 0, 0, 0, 0, 0, 0, 0, 0, 0, 0, 0, 0, 0, 0, 0, 0, 0, 0, 0, 0, 0, 0, 0, 0, 0, 0, 0, 0, 2, 0, 0, 0, 0, 0, 0, 0, 0, 0, 0, 0, 0, 2, 2, 2, 2, 2, 2, 2, 2, 2, 2, 2, 2, 2, 2, 2, 2, 2, 2, 2, 2, 2, 2, 2, 2, 2, 2, 2, 2, 2, 2, 2, 2, 2, 2, 2, 2, 2, 2, 2, 2, 2, 2, 2, 2, 2, 2, 2, 2, 2, 2, 2, 2, 2, 2, 2, 2, 2, 2, 2, 2, 2, 2, 2, 2, 2, 2, 2, 2, 2, 2, 2, 2, 2, 2, 2, 2, 2, 2, 2, 2, 2, 2, 2, 2, 2, 2, 2, 2, 2, 2, 2, 2, 2, 2, 2, 2, 2, 2, 2, 2, 2, 2, 2, 2, 2, 2, 2, 2, 2, 2, 2, 2, 2, 2, 2, 2, 2, 2, 2, 2, 2, 2, 2, 2, 2, 2, 2, 2, 2, 2, 2, 2, 2, 2, 2, 2, 2, 2, 2, 2, 2, 2, 2, 2, 2, 2, 2, 2, 2, 2, 2, 2, 2, 2, 2, 2, 2, 2, 2, 2, 2, 2, 2, 2, 2, 2, 2, 2, 2, 2, 2, 2, 2, 2, 2, 2, 2, 2, 2, 2, 2, 2, 2, 2, 2, 2, 2, 2, 2, 2, 2, 2, 2, 2, 2, 2, 2, 2, 2, 2, 2, 2, 2, 2, 2, 2, 2, 2, 2, 2, 2, 2, 2, 2, 2, 2, 2, 2, 2, 2, 2, 2, 2, 2, 2, 2, 2, 2, 2, 2, 2, 2, 2, 2, 2, 2, 2, 2, 2, 2, 2, 2, 2, 2, 2, 2, 2, 2, 2, 2, 2, 2, 2, 2, 2, 2, 2, 2, 2, 2, 2, 2, 2, 2, 2, 2, 2, 2, 2, 2, 2, 2, 2, 2, 2, 2, 2, 2, 2, 2, 2, 2, 2, 2, 2, 2, 2, 2, 2, 2, 2, 2, 2, 2, 2, 2, 2, 2, 2, 2, 2, 2, 2, 2, 2, 2, 2, 2, 2, 2, 2, 2, 2, 2, 2, 2, 2, 2, 2, 2, 2, 2, 2, 2, 2, 2, 2, 2, 2, 2, 2, 2, 2, 2, 2, 2, 2, 2, 2, 2, 2, 2, 2, 2, 2, 2, 2, 2, 2, 2, 2, 2, 2, 2, 2, 2, 2, 2, 2, 2, 2, 2, 2, 2, 2, 2, 2, 2, 2, 2, 2, 2, 2, 2, 2, 2, 2, 2, 2, 2, 2, 2, 2, 2, 2, 2, 2, 2, 2, 2, 2, 2, 2, 2, 2, 2, 2, 2, 2, 2, 2, 2, 2, 2, 2, 2, 2, 2, 2, 2, 2, 2, 2, 2, 2, 2, 2, 2, 2, 2, 2, 2, 2, 2, 2, 2, 2, 2, 2, 2, 2, 2, 2, 2, 2, 2, 2, 2, 1, 1, 1, 1, 1, 1, 1, 1, 1, 1, 1, 1, 1, 1, 1, 1, 1, 1, 1, 1, 1, 1, 1, 1, 1, 1, 1, 1, 1, 1, 1, 1, 1, 1, 1, 1])
me_sphere_002.materials.append(mat_bulb)
me_sphere_002.materials.append(mat_eyes)
me_sphere_002.materials.append(mat_metal)
me_sphere_002.materials.append(mat_flashlight)
me_sphere_002.materials.append(mat_lens)
me_sphere_002.use_remesh_preserve_volume = False
me_sphere_002.use_remesh_preserve_attributes = False
me_sphere_002.use_mirror_vertex_groups = False
me_sphere_002.update()

# ---- objects
ob_sphere_001 = bpy.data.objects.new('Sphere.001', me_sphere_002)

# ---- transforms, parenting, visibility, modifiers, constraints
ob_sphere_001.location = (0.0, 0.0, 0.0)
ob_sphere_001.lineart.crease_threshold = 0.0
_m = ob_sphere_001.modifiers.new('Auto Smooth', 'NODES')
_m.node_group = ng_auto_smooth
_gi = [s.identifier for s in ng_auto_smooth.interface.items_tree if s.item_type == 'SOCKET' and s.in_out == 'INPUT']
_m[_gi[1]] = 0.7854  # Angle

# ---- collection membership
col_collection_1.objects.link(ob_sphere_001)

# ---- scene / render settings (as saved in the file)
scene.frame_start = 1; scene.frame_end = 250; scene.frame_set(1)
scene.render.engine = 'BLENDER_EEVEE_NEXT'
scene.render.resolution_percentage = 50
scene.render.dither_intensity = 0.0
scene.cycles.use_denoising = False
scene.cycles.samples = 128
scene.cycles.sampling_pattern = 'TABULATED_SOBOL'
scene.cycles.use_adaptive_sampling = False
scene.cycles.use_light_tree = False
scene.cycles.blur_glossy = 0.0
scene.cycles.sample_clamp_indirect = 0.0
scene.view_settings.view_transform = 'Standard'
bpy.context.view_layer.update()

# ---- added for rendering (the .blend has no active camera): camera
cam_auto = bpy.data.cameras.new('AutoCamera')
cam_auto.lens = 50.0
cam_auto.sensor_width = 36.0
cam_auto.clip_end = 1000.0
ob_auto_camera = bpy.data.objects.new('AutoCamera', cam_auto)
scene.collection.objects.link(ob_auto_camera)
ob_auto_camera.location = (3.95196, -4.76504, 3.66235)
ob_auto_camera.rotation_euler = (1.09748, -7.21219e-08, 0.694738)
scene.camera = ob_auto_camera
bpy.context.view_layer.update()
